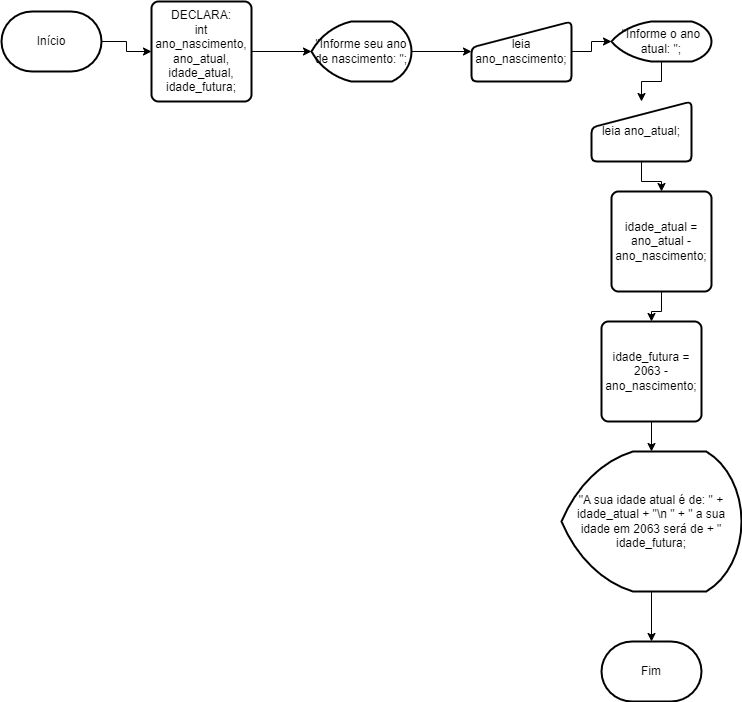

The diagram above was exported from draw.io. Its source (the exported page's mxGraphModel, read from the mxfile embedded in the PNG):
<mxGraphModel dx="1050" dy="1742" grid="1" gridSize="10" guides="1" tooltips="1" connect="1" arrows="1" fold="1" page="1" pageScale="1" pageWidth="827" pageHeight="1169" math="0" shadow="0">
  <root>
    <mxCell id="0" />
    <mxCell id="1" parent="0" />
    <mxCell id="OIi02KAZ-SHimGkVIJoZ-13" style="edgeStyle=orthogonalEdgeStyle;rounded=0;orthogonalLoop=1;jettySize=auto;html=1;" edge="1" parent="1" source="OIi02KAZ-SHimGkVIJoZ-1" target="OIi02KAZ-SHimGkVIJoZ-3">
      <mxGeometry relative="1" as="geometry" />
    </mxCell>
    <mxCell id="OIi02KAZ-SHimGkVIJoZ-1" value="Início" style="strokeWidth=2;html=1;shape=mxgraph.flowchart.terminator;whiteSpace=wrap;" vertex="1" parent="1">
      <mxGeometry x="80" y="-700" width="100" height="60" as="geometry" />
    </mxCell>
    <mxCell id="OIi02KAZ-SHimGkVIJoZ-2" value="Fim" style="strokeWidth=2;html=1;shape=mxgraph.flowchart.terminator;whiteSpace=wrap;" vertex="1" parent="1">
      <mxGeometry x="680" y="-70" width="100" height="60" as="geometry" />
    </mxCell>
    <mxCell id="OIi02KAZ-SHimGkVIJoZ-14" style="edgeStyle=orthogonalEdgeStyle;rounded=0;orthogonalLoop=1;jettySize=auto;html=1;" edge="1" parent="1" source="OIi02KAZ-SHimGkVIJoZ-3" target="OIi02KAZ-SHimGkVIJoZ-4">
      <mxGeometry relative="1" as="geometry" />
    </mxCell>
    <mxCell id="OIi02KAZ-SHimGkVIJoZ-3" value="DECLARA:&lt;br&gt;int ano_nascimento, ano_atual, idade_atual, idade_futura;" style="rounded=1;whiteSpace=wrap;html=1;absoluteArcSize=1;arcSize=14;strokeWidth=2;" vertex="1" parent="1">
      <mxGeometry x="230" y="-710" width="100" height="100" as="geometry" />
    </mxCell>
    <mxCell id="OIi02KAZ-SHimGkVIJoZ-15" style="edgeStyle=orthogonalEdgeStyle;rounded=0;orthogonalLoop=1;jettySize=auto;html=1;" edge="1" parent="1" source="OIi02KAZ-SHimGkVIJoZ-4" target="OIi02KAZ-SHimGkVIJoZ-5">
      <mxGeometry relative="1" as="geometry" />
    </mxCell>
    <mxCell id="OIi02KAZ-SHimGkVIJoZ-4" value="&quot;Informe seu ano de nascimento: &quot;;" style="strokeWidth=2;html=1;shape=mxgraph.flowchart.display;whiteSpace=wrap;" vertex="1" parent="1">
      <mxGeometry x="390" y="-690" width="100" height="60" as="geometry" />
    </mxCell>
    <mxCell id="OIi02KAZ-SHimGkVIJoZ-16" style="edgeStyle=orthogonalEdgeStyle;rounded=0;orthogonalLoop=1;jettySize=auto;html=1;" edge="1" parent="1" source="OIi02KAZ-SHimGkVIJoZ-5" target="OIi02KAZ-SHimGkVIJoZ-6">
      <mxGeometry relative="1" as="geometry" />
    </mxCell>
    <mxCell id="OIi02KAZ-SHimGkVIJoZ-5" value="leia ano_nascimento;" style="html=1;strokeWidth=2;shape=manualInput;whiteSpace=wrap;rounded=1;size=26;arcSize=11;" vertex="1" parent="1">
      <mxGeometry x="550" y="-690" width="100" height="60" as="geometry" />
    </mxCell>
    <mxCell id="OIi02KAZ-SHimGkVIJoZ-17" style="edgeStyle=orthogonalEdgeStyle;rounded=0;orthogonalLoop=1;jettySize=auto;html=1;" edge="1" parent="1" source="OIi02KAZ-SHimGkVIJoZ-6" target="OIi02KAZ-SHimGkVIJoZ-7">
      <mxGeometry relative="1" as="geometry" />
    </mxCell>
    <mxCell id="OIi02KAZ-SHimGkVIJoZ-6" value="&quot;Informe o ano atual: &quot;;" style="strokeWidth=2;html=1;shape=mxgraph.flowchart.display;whiteSpace=wrap;" vertex="1" parent="1">
      <mxGeometry x="690" y="-690" width="100" height="40" as="geometry" />
    </mxCell>
    <mxCell id="OIi02KAZ-SHimGkVIJoZ-18" style="edgeStyle=orthogonalEdgeStyle;rounded=0;orthogonalLoop=1;jettySize=auto;html=1;" edge="1" parent="1" source="OIi02KAZ-SHimGkVIJoZ-7" target="OIi02KAZ-SHimGkVIJoZ-8">
      <mxGeometry relative="1" as="geometry" />
    </mxCell>
    <mxCell id="OIi02KAZ-SHimGkVIJoZ-7" value="leia ano_atual;" style="html=1;strokeWidth=2;shape=manualInput;whiteSpace=wrap;rounded=1;size=26;arcSize=11;" vertex="1" parent="1">
      <mxGeometry x="670" y="-610" width="100" height="60" as="geometry" />
    </mxCell>
    <mxCell id="OIi02KAZ-SHimGkVIJoZ-19" style="edgeStyle=orthogonalEdgeStyle;rounded=0;orthogonalLoop=1;jettySize=auto;html=1;" edge="1" parent="1" source="OIi02KAZ-SHimGkVIJoZ-8" target="OIi02KAZ-SHimGkVIJoZ-11">
      <mxGeometry relative="1" as="geometry" />
    </mxCell>
    <mxCell id="OIi02KAZ-SHimGkVIJoZ-8" value="idade_atual = ano_atual - ano_nascimento;" style="rounded=1;whiteSpace=wrap;html=1;absoluteArcSize=1;arcSize=14;strokeWidth=2;" vertex="1" parent="1">
      <mxGeometry x="690" y="-520" width="100" height="100" as="geometry" />
    </mxCell>
    <mxCell id="OIi02KAZ-SHimGkVIJoZ-20" style="edgeStyle=orthogonalEdgeStyle;rounded=0;orthogonalLoop=1;jettySize=auto;html=1;" edge="1" parent="1" source="OIi02KAZ-SHimGkVIJoZ-11" target="OIi02KAZ-SHimGkVIJoZ-12">
      <mxGeometry relative="1" as="geometry" />
    </mxCell>
    <mxCell id="OIi02KAZ-SHimGkVIJoZ-11" value="idade_futura = 2063 - ano_nascimento;" style="rounded=1;whiteSpace=wrap;html=1;absoluteArcSize=1;arcSize=14;strokeWidth=2;" vertex="1" parent="1">
      <mxGeometry x="680" y="-390" width="100" height="100" as="geometry" />
    </mxCell>
    <mxCell id="OIi02KAZ-SHimGkVIJoZ-21" style="edgeStyle=orthogonalEdgeStyle;rounded=0;orthogonalLoop=1;jettySize=auto;html=1;" edge="1" parent="1" source="OIi02KAZ-SHimGkVIJoZ-12" target="OIi02KAZ-SHimGkVIJoZ-2">
      <mxGeometry relative="1" as="geometry" />
    </mxCell>
    <mxCell id="OIi02KAZ-SHimGkVIJoZ-12" value="&quot;A sua idade atual é de: &quot; + idade_atual + &quot;\n &quot; + &quot; a sua idade em 2063 será de + &quot; idade_futura;" style="strokeWidth=2;html=1;shape=mxgraph.flowchart.display;whiteSpace=wrap;" vertex="1" parent="1">
      <mxGeometry x="640" y="-260" width="180" height="140" as="geometry" />
    </mxCell>
  </root>
</mxGraphModel>